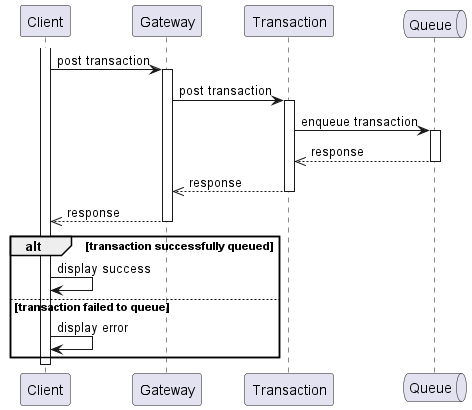

The diagram above was rendered by PlantUML. Its source (embedded in the PNG):
@startuml

skinparam classAttributeIconSize 0

participant "Client" as cln1
participant "Gateway" as gtw1
participant "Transaction" as trn1
queue "Queue" as que1

' Client sends a request to the Gateway
activate cln1
cln1 -> gtw1 : post transaction
activate gtw1
gtw1 -> trn1 : post transaction
activate trn1
trn1 -> que1 : enqueue transaction
activate que1

' Client gets response if the transaction was queued
que1 -->> trn1 : response
deactivate que1
trn1 -->> gtw1 : response
deactivate trn1
gtw1 -->> cln1 : response
deactivate gtw1

' Client displays the response to the user
alt transaction successfully queued
        cln1 -> cln1 : display success
else transaction failed to queue
        cln1 -> cln1 : display error
end

deactivate cln1

@enduml